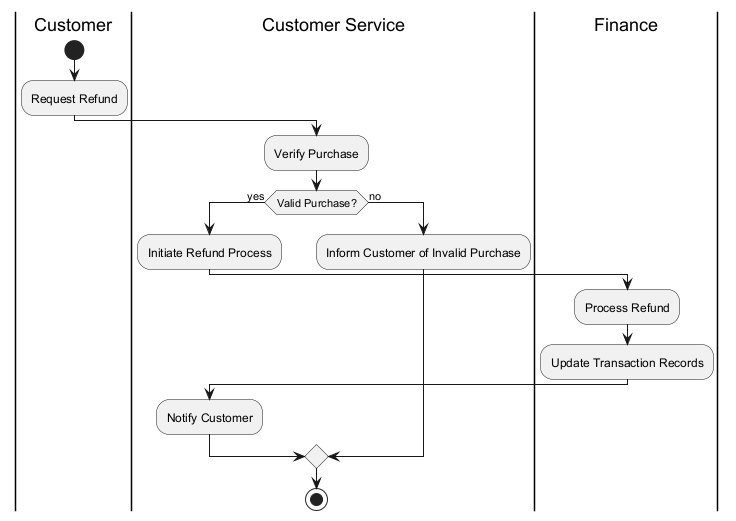

The diagram above was rendered by PlantUML. Its source (embedded in the PNG):
@startuml
|Customer|
start
:Request Refund;
|Customer Service|
:Verify Purchase;
if (Valid Purchase?) then (yes)
  :Initiate Refund Process;
  |Finance|
  :Process Refund;
  :Update Transaction Records;
  |Customer Service|
  :Notify Customer;
else (no)
  :Inform Customer of Invalid Purchase;
endif
stop
@enduml